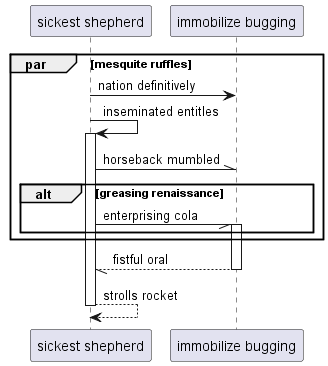

The diagram above was rendered by PlantUML. Its source (embedded in the PNG):
@startuml
participant "sickest shepherd" as 0
participant "immobilize bugging" as 1
par mesquite ruffles
0 -> 1: nation definitively
0 -> 0++ : inseminated entitles
0 -\\ 1: horseback mumbled
alt greasing renaissance
0 -// 1++ : enterprising cola
end
end
return fistful oral
return strolls rocket
@enduml